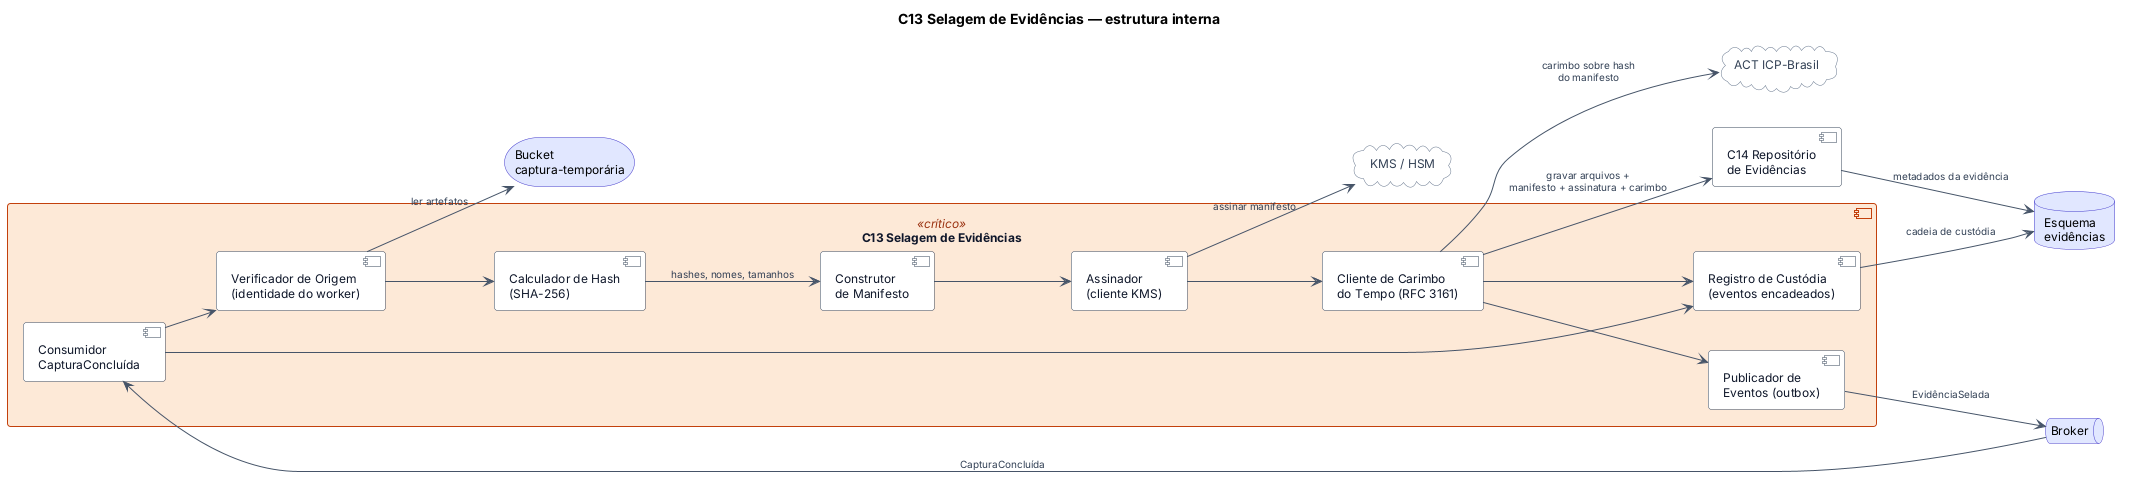

The diagram above was rendered by PlantUML. Its source (embedded in the PNG):
@startuml c13-selagem
!include _estilo.iuml
title C13 Selagem de Evidências — estrutura interna
left to right direction

queue "Broker" as MQ

component "C13 Selagem de Evidências" as C13 <<crítico>> {
  component "Consumidor\nCapturaConcluída" as cons
  component "Verificador de Origem\n(identidade do worker)" as orig
  component "Calculador de Hash\n(SHA-256)" as hash
  component "Construtor\nde Manifesto" as man
  component "Assinador\n(cliente KMS)" as ass
  component "Cliente de Carimbo\ndo Tempo (RFC 3161)" as ts
  component "Registro de Custódia\n(eventos encadeados)" as cust
  component "Publicador de\nEventos (outbox)" as pub
}

storage "Bucket\ncaptura-temporária" as TMP
component "C14 Repositório\nde Evidências" as C14
cloud "KMS / HSM" as KMS
cloud "ACT ICP-Brasil" as ACT
database "Esquema\nevidências" as DB

MQ --> cons : CapturaConcluída
cons --> orig
orig --> TMP : ler artefatos
orig --> hash
hash --> man : hashes, nomes, tamanhos
man --> ass
ass --> KMS : assinar manifesto
ass --> ts
ts --> ACT : carimbo sobre hash\ndo manifesto
ts --> C14 : gravar arquivos +\nmanifesto + assinatura + carimbo
C14 --> DB : metadados da evidência
cust --> DB : cadeia de custódia
cons --> cust
ts --> cust
ts --> pub
pub --> MQ : EvidênciaSelada
@enduml